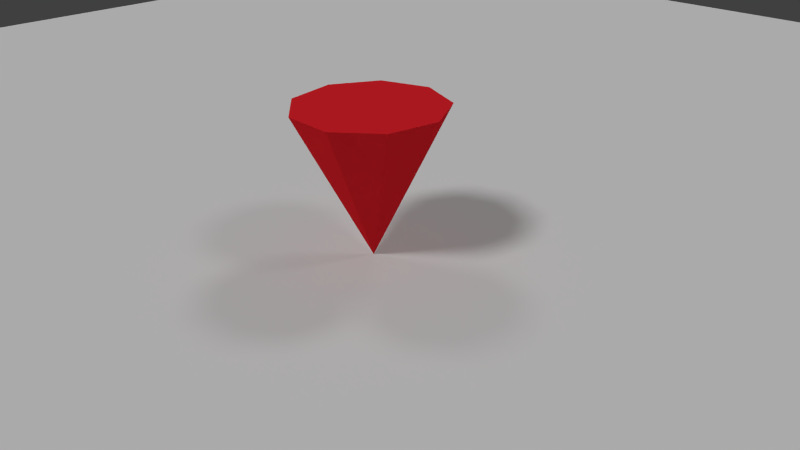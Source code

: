 # Source: scriptuto_2_mouse_tracking.blend  (saved by Blender 2.72.0; exported with 4.5.12 LTS)
import bpy
from mathutils import Matrix  # noqa: F401  (used for matrix-valued properties, if any)

bpy.ops.wm.read_factory_settings(use_empty=True)
scene = bpy.context.scene
scene.name = 'Scene'

# ---- collections
col_collection_1 = bpy.data.collections.new('Collection 1'); scene.collection.children.link(col_collection_1)
col_collection_2 = bpy.data.collections.new('Collection 2'); scene.collection.children.link(col_collection_2)
col_collection_2.hide_render = True
col_collection_2.hide_viewport = True

# ---- materials (node trees are filled in below, after node groups)
mat_material_002 = bpy.data.materials.new('Material.002')
mat_material_002.alpha_threshold = 0.0
mat_material_002.use_transparent_shadow = False
mat_material_002.diffuse_color = (0.8, 0.01829, 0.02687, 1.0)
mat_material_002.roughness = 0.5
mat_material_003 = bpy.data.materials.new('Material.003')
mat_material_003.alpha_threshold = 0.0
mat_material_003.use_transparent_shadow = False
mat_material_003.diffuse_color = (0.8, 0.01345, 0.01142, 1.0)
mat_material_003.roughness = 0.5
mat_material_004 = bpy.data.materials.new('Material.004')
mat_material_004.alpha_threshold = 0.0
mat_material_004.use_transparent_shadow = False
mat_material_004.diffuse_color = (0.04396, 0.8, 0.07437, 1.0)
mat_material_004.roughness = 0.5
mat_material_000 = bpy.data.materials.new('Material.000')
mat_material_000.alpha_threshold = 0.0
mat_material_000.use_transparent_shadow = False
mat_material_000.diffuse_color = (0.02093, 0.02051, 0.8, 1.0)
mat_material_000.roughness = 0.5

# ---- material node trees

# ---- world
world_world = bpy.data.worlds.new('World'); scene.world = world_world
world_world.color = (0.05088, 0.05088, 0.05088)
world_world.use_sun_shadow = False
world_world.sun_shadow_jitter_overblur = 0.0
world_world.cycles.sampling_method = 'MANUAL'
world_world.cycles.sample_map_resolution = 256

# ---- cameras
cam_camera = bpy.data.cameras.new('Camera')
cam_camera.clip_end = 100.0
cam_camera.lens = 35.0
cam_camera.sensor_width = 32.0
cam_camera.sensor_height = 18.0
cam_camera.ortho_scale = 7.314
cam_camera.dof.focus_distance = 0.0
cam_camera.dof.aperture_fstop = 128.0

# ---- lights
light_lamp_003 = bpy.data.lights.new('Lamp.003', 'SUN')
light_lamp_003.transmission_factor = 0.0
light_lamp_003.cutoff_distance = 30.0
light_lamp_003.angle = 0.1993
light_lamp_003.energy = 1.0
light_lamp_003.shadow_buffer_clip_start = 1.001
light_lamp_003.shadow_soft_size = 0.1
light_lamp_003.shadow_cascade_max_distance = 1000.0
light_lamp_003.cycles.use_multiple_importance_sampling = False
light_lamp_002 = bpy.data.lights.new('Lamp.002', 'SUN')
light_lamp_002.transmission_factor = 0.0
light_lamp_002.cutoff_distance = 30.0
light_lamp_002.angle = 0.1993
light_lamp_002.energy = 0.31
light_lamp_002.shadow_buffer_clip_start = 1.001
light_lamp_002.shadow_soft_size = 0.1
light_lamp_002.shadow_cascade_max_distance = 1000.0
light_lamp_002.cycles.use_multiple_importance_sampling = False
light_lamp_001 = bpy.data.lights.new('Lamp.001', 'SUN')
light_lamp_001.transmission_factor = 0.0
light_lamp_001.cutoff_distance = 30.0
light_lamp_001.angle = 0.1993
light_lamp_001.energy = 0.24
light_lamp_001.shadow_buffer_clip_start = 1.001
light_lamp_001.shadow_soft_size = 0.1
light_lamp_001.shadow_cascade_max_distance = 1000.0
light_lamp_001.cycles.use_multiple_importance_sampling = False
light_lamp = bpy.data.lights.new('Lamp', 'SUN')
light_lamp.transmission_factor = 0.0
light_lamp.cutoff_distance = 30.0
light_lamp.angle = 0.1993
light_lamp.energy = 0.24
light_lamp.shadow_buffer_clip_start = 1.001
light_lamp.shadow_soft_size = 0.1
light_lamp.shadow_cascade_max_distance = 1000.0
light_lamp.cycles.use_multiple_importance_sampling = False

# ---- meshes
me_plane_001 = bpy.data.meshes.new('Plane.001')
me_plane_001.from_pydata([(-1.0, -1.0, 0.0), (1.0, -1.0, 0.0), (-1.0, 1.0, 0.0), (1.0, 1.0, 0.0)], [], [(0, 1, 3, 2)])
me_plane_001.use_remesh_preserve_volume = False
me_plane_001.use_remesh_preserve_attributes = False
me_plane_001.use_mirror_vertex_groups = False
me_plane_001.update()
me_cone_001 = bpy.data.meshes.new('Cone.001')
me_cone_001.from_pydata([(-1.248e-07, 1.0, 2.0), (5.007e-08, 0.0, 2.384e-07), (-0.6428, 0.766, 2.0), (-0.9848, 0.1736, 2.0), (-0.866, -0.5, 2.0), (-0.342, -0.9397, 2.0), (0.342, -0.9397, 2.0), (0.866, -0.5, 2.0), (0.9848, 0.1736, 2.0), (0.6428, 0.766, 2.0)], [], [(8, 1, 9), (0, 1, 2), (7, 1, 8), (6, 1, 7), (5, 1, 6), (4, 1, 5), (3, 1, 4), (9, 1, 0), (2, 1, 3), (0, 2, 3, 4, 5, 6, 7, 8, 9)])
me_cone_001.materials.append(mat_material_002)
me_cone_001.use_remesh_preserve_volume = False
me_cone_001.use_remesh_preserve_attributes = False
me_cone_001.use_mirror_vertex_groups = False
me_cone_001.update()
me_cube_000 = bpy.data.meshes.new('Cube.000')
me_cube_000.from_pydata([(-1.0, -1.0, 0.0), (-1.0, 1.0, 0.0), (1.0, 1.0, 0.0), (1.0, -1.0, 0.0), (-1.0, -1.0, 2.0), (-1.0, 1.0, 2.0), (1.0, 1.0, 2.0), (1.0, -1.0, 2.0)], [], [(4, 5, 1, 0), (5, 6, 2, 1), (6, 7, 3, 2), (7, 4, 0, 3), (0, 1, 2, 3), (7, 6, 5, 4)])
me_cube_000.materials.append(mat_material_003)
me_cube_000.use_remesh_preserve_volume = False
me_cube_000.use_remesh_preserve_attributes = False
me_cube_000.use_mirror_vertex_groups = False
me_cube_000.update()
me_cube_003 = bpy.data.meshes.new('Cube.003')
me_cube_003.from_pydata([(-1.0, -1.0, 0.0), (-1.0, 1.0, 0.0), (1.0, 1.0, 0.0), (1.0, -1.0, 0.0), (-1.0, -1.0, 2.0), (-1.0, 1.0, 2.0), (1.0, 1.0, 2.0), (1.0, -1.0, 2.0)], [], [(4, 5, 1, 0), (5, 6, 2, 1), (6, 7, 3, 2), (7, 4, 0, 3), (0, 1, 2, 3), (7, 6, 5, 4)])
me_cube_003.materials.append(mat_material_004)
me_cube_003.use_remesh_preserve_volume = False
me_cube_003.use_remesh_preserve_attributes = False
me_cube_003.use_mirror_vertex_groups = False
me_cube_003.update()
me_cube_002 = bpy.data.meshes.new('Cube.002')
me_cube_002.from_pydata([(-1.0, -1.0, -1.0), (-1.0, 1.0, -1.0), (1.0, 1.0, -1.0), (1.0, -1.0, -1.0), (-1.0, -1.0, 1.0), (-1.0, 1.0, 1.0), (1.0, 1.0, 1.0), (1.0, -1.0, 1.0)], [], [(4, 5, 1, 0), (5, 6, 2, 1), (6, 7, 3, 2), (7, 4, 0, 3), (0, 1, 2, 3), (7, 6, 5, 4)])
me_cube_002.use_remesh_preserve_volume = False
me_cube_002.use_remesh_preserve_attributes = False
me_cube_002.use_mirror_vertex_groups = False
me_cube_002.update()
me_cube_001 = bpy.data.meshes.new('Cube.001')
me_cube_001.from_pydata([(-1.0, -1.0, 0.0), (-1.0, 1.0, 0.0), (1.0, 1.0, 0.0), (1.0, -1.0, 0.0), (-1.0, -1.0, 2.0), (-1.0, 1.0, 2.0), (1.0, 1.0, 2.0), (1.0, -1.0, 2.0)], [], [(4, 5, 1, 0), (5, 6, 2, 1), (6, 7, 3, 2), (7, 4, 0, 3), (0, 1, 2, 3), (7, 6, 5, 4)])
me_cube_001.materials.append(mat_material_000)
me_cube_001.use_remesh_preserve_volume = False
me_cube_001.use_remesh_preserve_attributes = False
me_cube_001.use_mirror_vertex_groups = False
me_cube_001.update()

# ---- objects
ob_plane = bpy.data.objects.new('Plane', me_plane_001)
ob_lamp_003 = bpy.data.objects.new('Lamp.003', light_lamp_003)
ob_lamp_002 = bpy.data.objects.new('Lamp.002', light_lamp_002)
ob_lamp_001 = bpy.data.objects.new('Lamp.001', light_lamp_001)
ob_tracker = bpy.data.objects.new('tracker', me_cone_001)
ob_lamp = bpy.data.objects.new('Lamp', light_lamp)
ob_camera = bpy.data.objects.new('Camera', cam_camera)
ob_redcube = bpy.data.objects.new('RedCube', me_cube_000)
ob_greencube = bpy.data.objects.new('GreenCube', me_cube_003)
ob_cube_001 = bpy.data.objects.new('Cube.001', me_cube_002)
ob_bluecube = bpy.data.objects.new('BlueCube', me_cube_001)

# ---- transforms, parenting, visibility, modifiers, constraints
ob_plane.location = (0.0, 0.0, 0.0)
ob_plane.scale = (15.8, 15.8, 15.8)
ob_plane.lineart.crease_threshold = 0.0
ob_lamp_003.location = (-4.924, -58.99, 21.9)
ob_lamp_003.rotation_euler = (0.6503, 0.05522, -0.1407)
ob_lamp_003.lock_rotations_4d = False
ob_lamp_003.empty_display_type = 'ARROWS'
ob_lamp_003.color = (0.0, 0.0, 0.0, 0.0)
ob_lamp_003.lineart.crease_threshold = 0.0
ob_lamp_002.location = (0.07624, 35.01, 21.9)
ob_lamp_002.rotation_euler = (0.6503, 0.05522, 3.088)
ob_lamp_002.lock_rotations_4d = False
ob_lamp_002.empty_display_type = 'ARROWS'
ob_lamp_002.color = (0.0, 0.0, 0.0, 0.0)
ob_lamp_002.lineart.crease_threshold = 0.0
ob_lamp_001.location = (-44.92, 2.005, 21.9)
ob_lamp_001.rotation_euler = (0.6503, 0.05522, 4.484)
ob_lamp_001.lock_rotations_4d = False
ob_lamp_001.empty_display_type = 'ARROWS'
ob_lamp_001.color = (0.0, 0.0, 0.0, 0.0)
ob_lamp_001.lineart.crease_threshold = 0.0
ob_tracker.location = (0.0, 0.0, 0.0)
ob_tracker.lineart.crease_threshold = 0.0
ob_lamp.location = (45.08, 1.005, 21.9)
ob_lamp.rotation_euler = (0.6503, 0.05522, 1.866)
ob_lamp.lock_rotations_4d = False
ob_lamp.empty_display_type = 'ARROWS'
ob_lamp.color = (0.0, 0.0, 0.0, 0.0)
ob_lamp.lineart.crease_threshold = 0.0
ob_camera.location = (7.481, -6.508, 5.344)
ob_camera.rotation_euler = (1.109, 0.01082, 0.8149)
ob_camera.lock_rotations_4d = False
ob_camera.empty_display_type = 'ARROWS'
ob_camera.color = (0.0, 0.0, 0.0, 0.0)
ob_camera.display_type = 'WIRE'
ob_camera.lineart.crease_threshold = 0.0
ob_redcube.location = (-3.0, 0.0, 0.0)
ob_redcube.scale = (0.5, 0.5, 0.5)
ob_redcube.lineart.crease_threshold = 0.0
ob_greencube.location = (4.0, 0.0, 0.0)
ob_greencube.scale = (0.5, 0.5, 0.5)
ob_greencube.lineart.crease_threshold = 0.0
ob_cube_001.location = (46.66, 0.9294, 19.89)
ob_cube_001.lineart.crease_threshold = 0.0
ob_bluecube.location = (0.0, 0.0, 0.0)
ob_bluecube.scale = (0.5, 0.5, 0.5)
ob_bluecube.lineart.crease_threshold = 0.0

# ---- collection membership
col_collection_1.objects.link(ob_plane)
col_collection_1.objects.link(ob_lamp_003)
col_collection_1.objects.link(ob_lamp_002)
col_collection_1.objects.link(ob_lamp_001)
col_collection_1.objects.link(ob_tracker)
col_collection_1.objects.link(ob_lamp)
col_collection_1.objects.link(ob_camera)
col_collection_2.objects.link(ob_redcube)
col_collection_2.objects.link(ob_greencube)
col_collection_2.objects.link(ob_cube_001)
col_collection_2.objects.link(ob_bluecube)

# ---- scene / render settings (as saved in the file)
scene.camera = ob_camera
scene.frame_start = 1; scene.frame_end = 250; scene.frame_set(1)
scene.render.engine = 'BLENDER_EEVEE_NEXT'
scene.render.resolution_percentage = 50
scene.render.dither_intensity = 0.0
scene.cycles.use_denoising = False
scene.cycles.samples = 10
scene.cycles.sampling_pattern = 'TABULATED_SOBOL'
scene.cycles.light_sampling_threshold = 0.0
scene.cycles.use_adaptive_sampling = False
scene.cycles.use_light_tree = False
scene.cycles.blur_glossy = 0.0
scene.cycles.pixel_filter_type = 'GAUSSIAN'
scene.cycles.sample_clamp_indirect = 0.0
scene.view_settings.view_transform = 'Standard'
bpy.context.view_layer.update()
